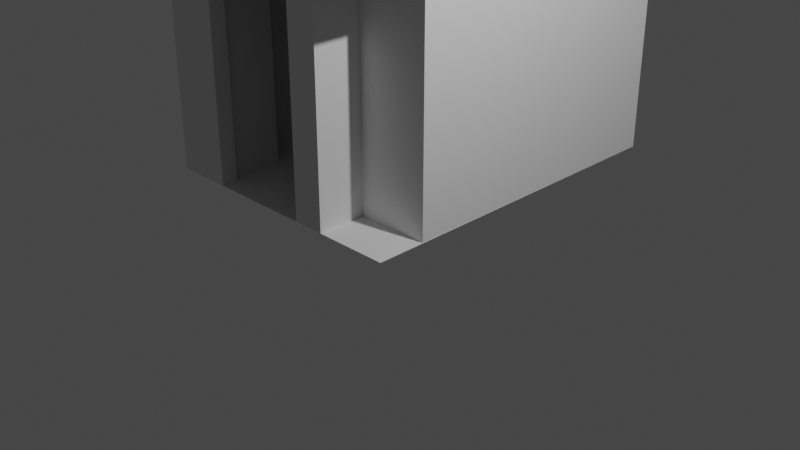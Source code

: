 # Source: room.blend  (saved by Blender 3.3.6; exported with 4.5.12 LTS)
import bpy
from mathutils import Matrix  # noqa: F401  (used for matrix-valued properties, if any)

bpy.ops.wm.read_factory_settings(use_empty=True)
scene = bpy.context.scene
scene.name = 'Scene'

# ---- collections
col_collection = bpy.data.collections.new('Collection'); scene.collection.children.link(col_collection)

# ---- world
world_world = bpy.data.worlds.new('World'); scene.world = world_world
world_world.use_nodes = True; world_world.node_tree.nodes.clear()
_N = world_world.node_tree.nodes; _L = world_world.node_tree.links
n0 = _N.new('ShaderNodeOutputWorld'); n0.name = 'World Output'; n0.location = (300, 300)
n1 = _N.new('ShaderNodeBackground'); n1.name = 'Background'; n1.location = (10, 300)
n1.inputs[0].default_value = (0.05088, 0.05088, 0.05088, 1.0)
_L.new(n1.outputs[0], n0.inputs[0])
n0.is_active_output = True
world_world.color = (0.05088, 0.05088, 0.05088)
world_world.use_sun_shadow = False
world_world.sun_shadow_jitter_overblur = 0.0

# ---- cameras
cam_camera = bpy.data.cameras.new('Camera')
cam_camera.clip_end = 100.0
cam_camera.ortho_scale = 7.314

# ---- lights
light_light = bpy.data.lights.new('Light', 'POINT')
light_light.transmission_factor = 0.0
light_light.energy = 1000.0
light_light.shadow_soft_size = 0.1
light_light.shadow_maximum_resolution = 0.006
light_light.use_absolute_resolution = True

# ---- meshes
me_cube_001 = bpy.data.meshes.new('Cube.001')
me_cube_001.from_pydata([(1.0, 0.9944, 0.0), (-2.006, 1.008, 0.0), (1.0, 0.2069, 0.0), (1.506, 0.2003, 0.0), (1.506, -0.1016, 0.0), (-2.001, 0.9485, 0.0), (-2.297, 0.9485, 0.0), (-2.297, 0.3423, 0.0), (-2.001, 0.3469, 0.0), (-2.001, -1.257, 0.0), (-2.293, -1.257, 0.0), (-2.304, -1.848, 0.0), (-1.997, -1.848, 0.0), (-1.997, -1.903, 0.0), (0.8028, -1.897, 0.0), (0.8028, -1.514, 0.0), (1.503, -1.498, 0.0), (1.503, -1.394, 0.0), (1.7, -1.4, 0.0), (1.705, -2.1, 0.0), (-2.599, -2.105, 0.0), (-2.599, 1.193, 0.0), (1.098, 1.193, 0.0), (1.104, 0.2958, 0.0), (1.7, 0.2958, 0.0), (1.7, -0.09795, 0.0), (-2.001, 0.3469, 0.0), (-2.001, -1.257, 0.0), (1.0, 0.9944, 2.796), (-2.006, 1.008, 2.796), (1.0, 0.2069, 2.796), (1.506, 0.2003, 2.796), (1.506, -0.1016, 2.796), (-2.001, 0.9485, 2.796), (-2.297, 0.9485, 2.796), (-2.297, 0.3423, 2.796), (-2.001, 0.3466, 2.796), (-2.001, -1.257, 2.796), (-2.293, -1.257, 2.796), (-2.304, -1.848, 2.796), (-1.997, -1.848, 2.796), (-1.997, -1.903, 2.796), (0.8028, -1.897, 2.796), (0.8028, -1.514, 2.796), (1.503, -1.498, 2.796), (1.503, -1.394, 2.796), (1.7, -1.4, 2.796), (1.705, -2.1, 2.796), (-2.599, -2.105, 2.796), (-2.599, 1.193, 2.796), (1.098, 1.193, 2.796), (1.104, 0.2958, 2.796), (1.7, 0.2958, 2.796), (1.7, -0.09795, 2.796), (-1.997, -1.848, 2.398), (-1.997, -1.903, 2.398), (-2.001, 0.9485, 2.398), (-2.297, 0.9485, 2.398), (-2.599, -2.105, 2.398), (-2.599, 1.193, 2.398), (0.8028, -1.897, 2.398), (-2.297, 0.3114, 2.398), (1.098, 1.193, 2.398), (0.8028, -1.514, 2.398), (-2.001, 0.3469, 2.398), (1.104, 0.2958, 2.398), (1.0, 0.9944, 2.398), (-2.006, 1.008, 2.398), (1.503, -1.498, 2.398), (-2.001, -1.257, 2.398), (1.7, 0.2958, 2.398), (1.0, 0.2069, 2.398), (1.503, -1.394, 2.398), (-2.293, -1.227, 2.398), (1.7, -0.09795, 2.398), (1.506, 0.2003, 2.398), (1.7, -1.4, 2.398), (-2.304, -1.848, 2.398), (1.506, -0.1016, 2.398), (1.705, -2.1, 2.398), (-1.997, -1.903, 0.7021), (-2.297, 0.9485, 0.7021), (-2.599, 1.193, 0.7021), (0.8028, -1.897, 0.7021), (-2.297, 0.3114, 0.7021), (1.098, 1.193, 0.7021), (0.8028, -1.514, 0.7021), (-2.001, 0.3469, 0.7021), (1.104, 0.2958, 0.7021), (-2.006, 1.008, 0.7021), (1.503, -1.498, 0.7021), (-2.001, -1.257, 0.7021), (1.7, 0.2958, 0.7021), (1.503, -1.394, 0.7021), (-2.293, -1.227, 0.7021), (1.7, -0.09795, 0.7021), (1.7, -1.4, 0.7021), (-2.304, -1.848, 0.7021), (1.506, -0.1016, 0.7021), (1.705, -2.1, 0.7021), (-1.997, -1.848, 0.7021), (-2.001, 0.9485, 0.7021), (-2.599, -2.105, 0.7021), (1.0, 0.9944, 0.7021), (1.0, 0.2069, 0.7021), (1.506, 0.2003, 0.7021), (-2.599, 0.3393, 0.0), (-2.599, 0.3393, 2.796), (-2.599, 0.2775, 2.398), (-2.599, 0.2775, 0.7021), (-2.599, -1.253, 0.0), (-2.599, -1.253, 2.796), (-2.599, -1.191, 2.398), (-2.599, -1.191, 0.7021), (1.698, 1.197, 0.0), (1.699, 1.2, 2.796), (-2.001, -0.89, 2.798), (1.497, -0.1601, 2.796), (1.489, -0.216, 2.796), (1.482, -0.2692, 2.796), (1.474, -0.3204, 2.796), (1.465, -0.3699, 2.796), (1.455, -0.4182, 2.796), (1.444, -0.4659, 2.796), (1.426, -0.5133, 2.796), (1.407, -0.561, 2.796), (1.385, -0.6095, 2.796), (1.358, -0.6591, 2.796), (1.326, -0.7104, 2.796), (1.291, -0.7622, 2.796), (1.254, -0.8149, 2.796), (1.213, -0.8674, 2.796), (1.166, -0.9185, 2.796), (1.114, -0.9672, 2.796), (1.054, -1.012, 2.796), (0.9845, -1.053, 2.796), (0.9053, -1.087, 2.796), (0.8146, -1.115, 2.796), (0.7113, -1.135, 2.796), (0.5941, -1.146, 2.796), (0.4617, -1.147, 2.796), (0.3258, -1.133, 2.796), (0.1918, -1.104, 2.796), (0.05929, -1.063, 2.796), (-0.07219, -1.013, 2.796), (-0.2031, -0.9578, 2.796), (-0.3338, -0.8995, 2.796), (-0.4648, -0.8419, 2.796), (-0.5965, -0.7881, 2.796), (-0.7294, -0.7414, 2.796), (-0.8639, -0.7049, 2.796), (-1.0, -0.6818, 2.796), (-1.14, -0.6755, 2.796), (-1.268, -0.6799, 2.796), (-1.382, -0.687, 2.796), (-1.481, -0.6969, 2.796), (-1.568, -0.7094, 2.796), (-1.644, -0.7244, 2.796), (-1.71, -0.7417, 2.796), (-1.77, -0.7614, 2.796), (-1.823, -0.7832, 2.796), (-1.872, -0.8071, 2.796), (-1.918, -0.8329, 2.796), (-1.963, -0.8606, 2.796), (-1.946, 0.3803, 2.796), (-1.872, 0.3988, 2.796), (-1.805, 0.4121, 2.796), (-1.741, 0.4202, 2.796), (-1.679, 0.4235, 2.796), (-1.618, 0.4219, 2.796), (-1.556, 0.4157, 2.796), (-1.49, 0.4049, 2.796), (-1.42, 0.3899, 2.796), (-1.343, 0.3706, 2.796), (-1.258, 0.3472, 2.796), (-1.163, 0.32, 2.796), (-1.059, 0.2858, 2.796), (-0.9471, 0.2434, 2.796), (-0.8299, 0.1952, 2.796), (-0.7079, 0.1436, 2.796), (-0.5824, 0.09116, 2.796), (-0.4543, 0.0404, 2.796), (-0.3248, -0.00622, 2.796), (-0.195, -0.0462, 2.796), (-0.06595, -0.07707, 2.796), (0.0612, -0.09631, 2.796), (0.1854, -0.1015, 2.796), (0.3055, -0.09002, 2.796), (0.4123, -0.07017, 2.796), (0.4997, -0.05135, 2.796), (0.5708, -0.03289, 2.796), (0.6286, -0.01417, 2.796), (0.6765, 0.005462, 2.796), (0.7176, 0.02665, 2.796), (0.755, 0.05003, 2.796), (0.7919, 0.07626, 2.796), (0.8316, 0.1003, 2.796), (0.877, 0.1321, 2.796), (0.9315, 0.1671, 2.796), (0.3728, 0.655, 2.796), (0.2896, 0.6384, 2.796), (0.219, 0.5913, 2.796), (0.1719, 0.5207, 2.796), (0.1553, 0.4375, 2.796), (0.1719, 0.3543, 2.796), (0.219, 0.2838, 2.796), (0.2896, 0.2366, 2.796), (0.3728, 0.2201, 2.796), (0.456, 0.2366, 2.796), (0.5265, 0.2838, 2.796), (0.5737, 0.3543, 2.796), (0.5902, 0.4375, 2.796), (0.5737, 0.5207, 2.796), (0.5265, 0.5913, 2.796), (0.456, 0.6384, 2.796), (-1.155, -0.9595, 2.796), (-1.238, -0.9761, 2.796), (-1.309, -1.023, 2.796), (-1.356, -1.094, 2.796), (-1.373, -1.177, 2.796), (-1.356, -1.26, 2.796), (-1.309, -1.331, 2.796), (-1.238, -1.378, 2.796), (-1.155, -1.394, 2.796), (-1.072, -1.378, 2.796), (-1.001, -1.331, 2.796), (-0.9542, -1.26, 2.796), (-0.9377, -1.177, 2.796), (-0.9542, -1.094, 2.796), (-1.001, -1.023, 2.796), (-1.072, -0.9761, 2.796), (1.0, 0.9944, 2.626), (-2.006, 1.008, 2.626), (1.0, 0.2069, 2.626), (-2.001, 0.9485, 2.626), (-2.297, 0.9485, 2.626), (-2.297, 0.3423, 2.626), (-2.001, 0.3466, 2.626), (-2.001, -1.257, 2.626), (-2.293, -1.257, 2.626), (-2.304, -1.848, 2.626), (-1.997, -1.848, 2.626), (-1.997, -1.903, 2.626), (0.8028, -1.897, 2.626), (0.8028, -1.514, 2.626), (1.503, -1.498, 2.626), (1.503, -1.394, 2.626), (1.506, -0.1016, 2.626), (-2.001, -0.89, 2.628), (0.9316, 0.1671, 2.626), (1.497, -0.1601, 2.626), (1.489, -0.216, 2.626), (1.482, -0.2692, 2.626), (1.474, -0.3204, 2.626), (1.465, -0.3699, 2.626), (1.455, -0.4182, 2.626), (1.444, -0.4659, 2.626), (1.426, -0.5134, 2.626), (1.407, -0.5611, 2.626), (1.385, -0.6095, 2.626), (1.358, -0.6591, 2.626), (1.326, -0.7104, 2.626), (1.291, -0.7622, 2.626), (1.254, -0.8149, 2.626), (1.213, -0.8674, 2.626), (1.166, -0.9185, 2.626), (1.114, -0.9672, 2.626), (1.054, -1.012, 2.626), (0.9845, -1.053, 2.626), (0.9053, -1.087, 2.626), (0.8147, -1.115, 2.626), (0.7114, -1.135, 2.626), (0.5942, -1.146, 2.626), (0.4618, -1.147, 2.626), (0.3258, -1.133, 2.626), (0.1918, -1.104, 2.626), (0.0593, -1.063, 2.626), (-0.07218, -1.013, 2.626), (-0.2031, -0.9578, 2.626), (-0.3338, -0.8995, 2.626), (-0.4648, -0.8419, 2.626), (-0.5965, -0.7881, 2.626), (-0.7294, -0.7414, 2.626), (-0.8639, -0.7049, 2.626), (-1.0, -0.6818, 2.626), (-1.14, -0.6755, 2.626), (-1.268, -0.6799, 2.626), (-1.381, -0.687, 2.626), (-1.481, -0.6969, 2.626), (-1.568, -0.7094, 2.626), (-1.644, -0.7244, 2.626), (-1.71, -0.7417, 2.626), (-1.77, -0.7614, 2.626), (-1.823, -0.7832, 2.626), (-1.872, -0.8071, 2.626), (-1.918, -0.8329, 2.626), (-1.963, -0.8606, 2.626), (-1.946, 0.3803, 2.626), (-1.872, 0.3988, 2.626), (-1.805, 0.4121, 2.626), (-1.741, 0.4202, 2.626), (-1.679, 0.4235, 2.626), (-1.618, 0.4219, 2.626), (-1.556, 0.4157, 2.626), (-1.49, 0.4049, 2.626), (-1.42, 0.3899, 2.626), (-1.343, 0.3706, 2.626), (-1.258, 0.3472, 2.626), (-1.163, 0.32, 2.626), (-1.058, 0.2858, 2.626), (-0.9471, 0.2434, 2.626), (-0.8299, 0.1951, 2.626), (-0.7079, 0.1436, 2.626), (-0.5824, 0.09116, 2.626), (-0.4543, 0.0404, 2.626), (-0.3248, -0.006221, 2.626), (-0.195, -0.04621, 2.626), (-0.06594, -0.07707, 2.626), (0.06121, -0.09632, 2.626), (0.1854, -0.1015, 2.626), (0.3055, -0.09002, 2.626), (0.4124, -0.07018, 2.626), (0.4997, -0.05135, 2.626), (0.5708, -0.03289, 2.626), (0.6287, -0.01417, 2.626), (0.6765, 0.005461, 2.626), (0.7176, 0.02665, 2.626), (0.755, 0.05003, 2.626), (0.7919, 0.07626, 2.626), (0.8316, 0.1003, 2.626), (0.877, 0.1321, 2.626), (0.2896, 0.6384, 2.626), (0.3728, 0.655, 2.626), (0.219, 0.5913, 2.626), (0.1719, 0.5207, 2.626), (0.1553, 0.4375, 2.626), (0.1719, 0.3543, 2.626), (0.219, 0.2838, 2.626), (0.2896, 0.2366, 2.626), (0.3728, 0.2201, 2.626), (0.456, 0.2366, 2.626), (0.5265, 0.2838, 2.626), (0.5737, 0.3543, 2.626), (0.5902, 0.4375, 2.626), (0.5737, 0.5207, 2.626), (0.5265, 0.5913, 2.626), (0.456, 0.6384, 2.626), (-1.238, -0.9761, 2.626), (-1.155, -0.9595, 2.626), (-1.309, -1.023, 2.626), (-1.356, -1.094, 2.626), (-1.373, -1.177, 2.626), (-1.356, -1.26, 2.626), (-1.309, -1.331, 2.626), (-1.238, -1.378, 2.626), (-1.155, -1.394, 2.626), (-1.072, -1.378, 2.626), (-1.001, -1.331, 2.626), (-0.9542, -1.26, 2.626), (-0.9376, -1.177, 2.626), (-0.9542, -1.094, 2.626), (-1.001, -1.023, 2.626), (-1.072, -0.9761, 2.626)], [(22, 114), (24, 114), (50, 115)], [(55, 54, 40, 41), (8, 9, 27, 26), (28, 30, 31, 32, 53, 52, 51, 50, 49, 107, 111, 48, 47, 46, 45, 44, 43, 42, 41, 40, 39, 38, 37, 36, 35, 34, 33, 29), (57, 56, 33, 34), (112, 58, 48, 111), (60, 55, 41, 42), (61, 57, 34, 35), (62, 59, 49, 50), (63, 60, 42, 43), (64, 61, 35, 36), (65, 62, 50, 51), (67, 66, 28, 29), (68, 63, 43, 44), (69, 64, 36, 37), (70, 65, 51, 52), (66, 71, 30, 28), (72, 68, 44, 45), (73, 69, 37, 38), (74, 70, 52, 53), (71, 75, 31, 30), (76, 72, 45, 46), (77, 73, 38, 39), (78, 74, 53, 32), (75, 78, 32, 31), (79, 76, 46, 47), (54, 77, 39, 40), (56, 67, 29, 33), (58, 79, 47, 48), (102, 99, 79, 58), (101, 89, 67, 56), (100, 97, 77, 54), (99, 96, 76, 79), (105, 98, 78, 75), (98, 95, 74, 78), (97, 94, 73, 77), (96, 93, 72, 76), (104, 105, 75, 71), (95, 92, 70, 74), (94, 91, 69, 73), (93, 90, 68, 72), (103, 104, 71, 66), (92, 88, 65, 70), (90, 86, 63, 68), (89, 103, 66, 67), (88, 85, 62, 65), (87, 84, 61, 64), (86, 83, 60, 63), (85, 82, 59, 62), (84, 81, 57, 61), (83, 80, 55, 60), (113, 102, 58, 112), (81, 101, 56, 57), (80, 100, 54, 55), (13, 12, 100, 80), (6, 5, 101, 81), (110, 20, 102, 113), (14, 13, 80, 83), (7, 6, 81, 84), (22, 21, 82, 85), (15, 14, 83, 86), (8, 7, 84, 87), (23, 22, 85, 88), (1, 0, 103, 89), (16, 15, 86, 90), (9, 8, 87, 91), (24, 23, 88, 92), (0, 2, 104, 103), (17, 16, 90, 93), (10, 9, 91, 94), (25, 24, 92, 95), (2, 3, 105, 104), (18, 17, 93, 96), (11, 10, 94, 97), (4, 25, 95, 98), (3, 4, 98, 105), (19, 18, 96, 99), (12, 11, 97, 100), (5, 1, 89, 101), (20, 19, 99, 102), (46, 45, 32, 53), (46, 53, 74, 76), (76, 72, 78, 74), (45, 32, 78, 72), (21, 106, 109, 82), (82, 109, 108, 59), (59, 108, 107, 49), (106, 110, 113, 109), (108, 112, 111, 107), (94, 73, 112, 113), (84, 61, 108, 109), (87, 109, 113, 91), (64, 69, 112, 108), (19, 20, 21, 114), (48, 47, 115, 49), (37, 116, 163, 162, 161, 160, 159, 158, 157, 156, 155, 154, 153, 152, 151, 150, 149, 148, 147, 146, 145, 144, 143, 142, 141, 140, 139, 138, 137, 136, 135, 134, 133, 132, 131, 130, 129, 128, 127, 126, 125, 124, 123, 122, 121, 120, 119, 118, 117, 32, 45, 44, 43, 42, 41, 40, 39, 38), (216, 217, 218, 219, 220, 221, 222, 223, 224, 225, 226, 227, 228, 229, 230, 215), (28, 30, 198, 197, 196, 195, 194, 193, 192, 191, 190, 189, 188, 187, 186, 185, 184, 183, 182, 181, 180, 179, 178, 177, 176, 175, 174, 173, 172, 171, 170, 169, 168, 167, 166, 165, 164, 36, 35, 34, 33, 29), (200, 201, 202, 203, 204, 205, 206, 207, 208, 209, 210, 211, 212, 213, 214, 199), (160, 161, 294, 293), (211, 210, 342, 343), (159, 160, 293, 292), (210, 209, 341, 342), (359, 243, 244, 245, 246, 247, 250, 251, 252, 253, 254, 255, 256, 257, 258, 259, 260, 261, 262, 263, 264, 265, 266, 267, 268, 269, 270, 271, 272, 273, 274, 275, 276, 277, 278, 279, 280, 281, 282, 283, 284, 285, 286, 287, 288, 289, 290, 291, 292, 293, 294, 295, 296, 248, 238, 351, 350, 349, 347, 348, 362, 361, 360), (351, 238, 239, 240, 241, 242, 243, 359, 358, 357, 356, 355, 354, 353, 352), (233, 231, 232, 234, 235, 236, 237, 297, 298, 299, 300, 301, 302, 303, 304, 305, 306, 307, 308, 309, 310, 311, 312, 335, 334, 333, 331, 332, 346, 345, 344, 343), (335, 312, 313, 314, 315, 316, 317, 318, 319, 320, 321, 322, 323, 324, 325, 326, 327, 328, 329, 330, 249, 233, 343, 342, 341, 340, 339, 338, 337, 336), (212, 211, 343, 344), (161, 162, 295, 294), (213, 212, 344, 345), (162, 163, 296, 295), (214, 213, 345, 346), (163, 116, 248, 296), (199, 214, 346, 332), (164, 165, 298, 297), (216, 215, 348, 347), (165, 166, 299, 298), (217, 216, 347, 349), (166, 167, 300, 299), (116, 37, 238, 248), (218, 217, 349, 350), (167, 168, 301, 300), (198, 30, 233, 249), (219, 218, 350, 351), (168, 169, 302, 301), (117, 118, 251, 250), (220, 219, 351, 352), (169, 170, 303, 302), (118, 119, 252, 251), (221, 220, 352, 353), (170, 171, 304, 303), (119, 120, 253, 252), (222, 221, 353, 354), (171, 172, 305, 304), (120, 121, 254, 253), (223, 222, 354, 355), (172, 173, 306, 305), (121, 122, 255, 254), (224, 223, 355, 356), (173, 174, 307, 306), (122, 123, 256, 255), (225, 224, 356, 357), (174, 175, 308, 307), (123, 124, 257, 256), (226, 225, 357, 358), (175, 176, 309, 308), (124, 125, 258, 257), (227, 226, 358, 359), (176, 177, 310, 309), (125, 126, 259, 258), (228, 227, 359, 360), (177, 178, 311, 310), (126, 127, 260, 259), (229, 228, 360, 361), (178, 179, 312, 311), (127, 128, 261, 260), (230, 229, 361, 362), (179, 180, 313, 312), (128, 129, 262, 261), (215, 230, 362, 348), (180, 181, 314, 313), (129, 130, 263, 262), (181, 182, 315, 314), (28, 29, 232, 231), (130, 131, 264, 263), (182, 183, 316, 315), (30, 28, 231, 233), (131, 132, 265, 264), (45, 32, 247, 246), (183, 184, 317, 316), (132, 133, 266, 265), (184, 185, 318, 317), (133, 134, 267, 266), (29, 33, 234, 232), (185, 186, 319, 318), (134, 135, 268, 267), (33, 34, 235, 234), (186, 187, 320, 319), (135, 136, 269, 268), (34, 35, 236, 235), (187, 188, 321, 320), (136, 137, 270, 269), (35, 36, 237, 236), (188, 189, 322, 321), (137, 138, 271, 270), (189, 190, 323, 322), (138, 139, 272, 271), (37, 38, 239, 238), (190, 191, 324, 323), (139, 140, 273, 272), (38, 39, 240, 239), (191, 192, 325, 324), (140, 141, 274, 273), (39, 40, 241, 240), (192, 193, 326, 325), (141, 142, 275, 274), (40, 41, 242, 241), (193, 194, 327, 326), (142, 143, 276, 275), (41, 42, 243, 242), (194, 195, 328, 327), (143, 144, 277, 276), (42, 43, 244, 243), (195, 196, 329, 328), (144, 145, 278, 277), (43, 44, 245, 244), (196, 197, 330, 329), (145, 146, 279, 278), (44, 45, 246, 245), (197, 198, 249, 330), (146, 147, 280, 279), (36, 164, 297, 237), (147, 148, 281, 280), (32, 117, 250, 247), (148, 149, 282, 281), (200, 199, 332, 331), (149, 150, 283, 282), (201, 200, 331, 333), (150, 151, 284, 283), (202, 201, 333, 334), (151, 152, 285, 284), (203, 202, 334, 335), (152, 153, 286, 285), (204, 203, 335, 336), (153, 154, 287, 286), (205, 204, 336, 337), (154, 155, 288, 287), (206, 205, 337, 338), (155, 156, 289, 288), (207, 206, 338, 339), (156, 157, 290, 289), (208, 207, 339, 340), (157, 158, 291, 290), (209, 208, 340, 341), (158, 159, 292, 291)])
_uv = me_cube_001.uv_layers.new(name='UVMap')
_uv.uv.foreach_set('vector', [0.0, 0.0, 0.0, 0.0, 0.0, 0.0, 0.0, 0.0, 0.0, 0.0, 0.0, 0.0, 0.0, 0.0, 0.0, 0.0, 0.0, 0.0, 0.0, 0.0, 0.0, 0.0, 0.0, 0.0, 0.0, 0.0, 0.0, 0.0, 0.0, 0.0, 0.0, 0.0, 0.0, 0.0, 0.0, 0.0, 0.0, 0.0, 0.0, 0.0, 0.0, 0.0, 0.0, 0.0, 0.0, 0.0, 0.0, 0.0, 0.0, 0.0, 0.0, 0.0, 0.0, 0.0, 0.0, 0.0, 0.0, 0.0, 0.0, 0.0, 0.0, 0.0, 0.0, 0.0, 0.0, 0.0, 0.0, 0.0, 0.0, 0.0, 0.0, 0.0, 0.0, 0.0, 0.0, 0.0, 0.0, 0.0, 0.0, 0.0, 0.0, 0.0, 0.0, 0.0, 0.0, 0.0, 0.0, 0.0, 0.0, 0.0, 0.0, 0.0, 0.0, 0.0, 0.0, 0.0, 0.0, 0.0, 0.0, 0.0, 0.0, 0.0, 0.0, 0.0, 0.0, 0.0, 0.0, 0.0, 0.0, 0.0, 0.0, 0.0, 0.0, 0.0, 0.0, 0.0, 0.0, 0.0, 0.0, 0.0, 0.0, 0.0, 0.0, 0.0, 0.0, 0.0, 0.0, 0.0, 0.0, 0.0, 0.0, 0.0, 0.0, 0.0, 0.0, 0.0, 0.0, 0.0, 0.0, 0.0, 0.0, 0.0, 0.0, 0.0, 0.0, 0.0, 0.0, 0.0, 0.0, 0.0, 0.0, 0.0, 0.0, 0.0, 0.0, 0.0, 0.0, 0.0, 0.0, 0.0, 0.0, 0.0, 0.0, 0.0, 0.0, 0.0, 0.0, 0.0, 0.0, 0.0, 0.0, 0.0, 0.0, 0.0, 0.0, 0.0, 0.0, 0.0, 0.0, 0.0, 0.0, 0.0, 0.0, 0.0, 0.0, 0.0, 0.0, 0.0, 0.0, 0.0, 0.0, 0.0, 0.0, 0.0, 0.0, 0.0, 0.0, 0.0, 0.0, 0.0, 0.0, 0.0, 0.0, 0.0, 0.0, 0.0, 0.0, 0.0, 0.0, 0.0, 0.0, 0.0, 0.0, 0.0, 0.0, 0.0, 0.0, 0.0, 0.0, 0.0, 0.0, 0.0, 0.0, 0.0, 0.0, 0.0, 0.0, 0.0, 0.0, 0.0, 0.0, 0.0, 0.0, 0.0, 0.0, 0.0, 0.0, 0.0, 0.0, 0.0, 0.0, 0.0, 0.0, 0.0, 0.0, 0.0, 0.0, 0.0, 0.0, 0.0, 0.0, 0.0, 0.0, 0.0, 0.0, 0.0, 0.0, 0.0, 0.0, 0.0, 0.0, 0.0, 0.0, 0.0, 0.0, 0.0, 0.0, 0.0, 0.0, 0.0, 0.0, 0.0, 0.0, 0.0, 0.0, 0.0, 0.0, 0.0, 0.0, 0.0, 0.0, 0.0, 0.0, 0.0, 0.0, 0.0, 0.0, 0.0, 0.0, 0.0, 0.0, 0.0, 0.0, 0.0, 0.0, 0.0, 0.0, 0.0, 0.0, 0.0, 0.0, 0.0, 0.0, 0.0, 0.0, 0.0, 0.0, 0.0, 0.0, 0.0, 0.0, 0.0, 0.0, 0.0, 0.0, 0.0, 0.0, 0.0, 0.0, 0.0, 0.0, 0.0, 0.0, 0.0, 0.0, 0.0, 0.0, 0.0, 0.0, 0.0, 0.0, 0.0, 0.0, 0.0, 0.0, 0.0, 0.0, 0.0, 0.0, 0.0, 0.0, 0.0, 0.0, 0.0, 0.0, 0.0, 0.0, 0.0, 0.0, 0.0, 0.0, 0.0, 0.0, 0.0, 0.0, 0.0, 0.0, 0.0, 0.0, 0.0, 0.0, 0.0, 0.0, 0.0, 0.0, 0.0, 0.0, 0.0, 0.0, 0.0, 0.0, 0.0, 0.0, 0.0, 0.0, 0.0, 0.0, 0.0, 0.0, 0.0, 0.0, 0.0, 0.0, 0.0, 0.0, 0.0, 0.0, 0.0, 0.0, 0.0, 0.0, 0.0, 0.0, 0.0, 0.0, 0.0, 0.0, 0.0, 0.0, 0.0, 0.0, 0.0, 0.0, 0.0, 0.0, 0.0, 0.0, 0.0, 0.0, 0.0, 0.0, 0.0, 0.0, 0.0, 0.0, 0.0, 0.0, 0.0, 0.0, 0.0, 0.0, 0.0, 0.0, 0.0, 0.0, 0.0, 0.0, 0.0, 0.0, 0.0, 0.0, 0.0, 0.0, 0.0, 0.0, 0.0, 0.0, 0.0, 0.0, 0.0, 0.0, 0.0, 0.0, 0.0, 0.0, 0.0, 0.0, 0.0, 0.0, 0.0, 0.0, 0.0, 0.0, 0.0, 0.0, 0.0, 0.0, 0.0, 0.0, 0.0, 0.0, 0.0, 0.0, 0.0, 0.0, 0.0, 0.0, 0.0, 0.0, 0.0, 0.0, 0.0, 0.0, 0.0, 0.0, 0.0, 0.0, 0.0, 0.0, 0.0, 0.0, 0.0, 0.0, 0.0, 0.0, 0.0, 0.0, 0.0, 0.0, 0.0, 0.0, 0.0, 0.0, 0.0, 0.0, 0.0, 0.0, 0.0, 0.0, 0.0, 0.0, 0.0, 0.0, 0.0, 0.0, 0.0, 0.0, 0.0, 0.0, 0.0, 0.0, 0.0, 0.0, 0.0, 0.0, 0.0, 0.0, 0.0, 0.0, 0.0, 0.0, 0.0, 0.0, 0.0, 0.0, 0.0, 0.0, 0.0, 0.0, 0.0, 0.0, 0.0, 0.0, 0.0, 0.0, 0.0, 0.0, 0.0, 0.0, 0.0, 0.0, 0.0, 0.0, 0.0, 0.0, 0.0, 0.0, 0.0, 0.0, 0.0, 0.0, 0.0, 0.0, 0.0, 0.0, 0.0, 0.0, 0.0, 0.0, 0.0, 0.0, 0.0, 0.0, 0.0, 0.0, 0.0, 0.0, 0.0, 0.0, 0.0, 0.0, 0.0, 0.0, 0.0, 0.0, 0.0, 0.0, 0.0, 0.0, 0.0, 0.0, 0.0, 0.0, 0.0, 0.0, 0.0, 0.0, 0.0, 0.0, 0.0, 0.0, 0.0, 0.0, 0.0, 0.0, 0.0, 0.0, 0.0, 0.0, 0.0, 0.0, 0.0, 0.0, 0.0, 0.0, 0.0, 0.0, 0.0, 0.0, 0.0, 0.0, 0.0, 0.0, 0.0, 0.0, 0.0, 0.0, 0.0, 0.0, 0.0, 0.0, 0.0, 0.0, 0.0, 0.0, 0.0, 0.0, 0.0, 0.0, 0.0, 0.0, 0.0, 0.0, 0.0, 0.0, 0.0, 0.0, 0.0, 0.0, 0.0, 0.0, 0.0, 0.0, 0.0, 0.0, 0.0, 0.0, 0.0, 0.0, 0.0, 0.0, 0.0, 0.0, 0.0, 0.0, 0.0, 0.0, 0.0, 0.0, 0.0, 0.0, 0.0, 0.0, 0.0, 0.0, 0.0, 0.0, 0.0, 0.0, 0.0, 0.0, 0.0, 0.0, 0.0, 0.0, 0.0, 0.0, 0.0, 0.0, 0.0, 0.0, 0.0, 0.0, 0.0, 0.0, 0.0, 0.0, 0.0, 0.0, 0.0, 0.0, 0.0, 0.0, 0.0, 0.0, 0.0, 0.0, 0.0, 0.0, 0.0, 0.0, 0.0, 0.0, 0.0, 0.0, 0.0, 0.0, 0.0, 0.0, 0.0, 0.0, 0.0, 0.0, 0.0, 0.0, 0.0, 0.0, 0.0, 0.0, 0.0, 0.0, 0.0, 0.0, 0.0, 0.0, 0.0, 0.0, 0.0, 0.0, 0.0, 0.0, 0.0, 0.0, 0.0, 0.0, 0.0, 0.0, 0.0, 0.0, 0.0, 0.0, 0.0, 0.0, 0.0, 0.0, 0.0, 0.0, 0.0, 0.0, 0.0, 0.0, 0.0, 0.0, 0.0, 0.0, 0.0, 0.0, 0.0, 0.0, 0.0, 0.0, 0.0, 0.0, 0.0, 0.0, 0.0, 0.0, 0.0, 0.0, 0.0, 0.0, 0.0, 0.0, 0.0, 0.0, 0.0, 0.0, 0.0, 0.0, 0.0, 0.0, 0.0, 0.0, 0.0, 0.0, 0.0, 0.0, 0.0, 0.0, 0.0, 0.0, 0.0, 0.0, 0.0, 0.0, 0.0, 0.0, 0.0, 0.0, 0.0, 0.0, 0.0, 0.0, 0.0, 0.0, 0.0, 0.0, 0.0, 0.0, 0.0, 0.0, 0.0, 0.0, 0.0, 0.0, 0.0, 0.0, 0.0, 0.0, 0.0, 0.0, 0.0, 0.0, 0.0, 0.0, 0.0, 0.0, 0.0, 0.0, 0.0, 0.0, 0.0, 0.0, 0.0, 0.0, 0.0, 0.0, 0.0, 0.0, 0.0, 0.0, 0.0, 0.0, 0.0, 0.0, 0.0, 0.0, 0.0, 0.0, 0.0, 0.0, 0.0, 0.0, 0.0, 0.0, 0.0, 0.0, 0.0, 0.0, 0.0, 0.0, 0.0, 0.0, 0.0, 0.0, 0.0, 0.0, 0.0, 0.0, 0.0, 0.0, 0.0, 0.0, 0.0, 0.0, 0.0, 0.0, 0.0, 0.0, 0.0, 0.0, 0.0, 0.0, 0.0, 0.0, 0.0, 0.0, 0.0, 0.0, 0.0, 0.0, 0.0, 0.0, 0.0, 0.0, 0.0, 0.0, 0.0, 0.0, 0.0, 0.0, 0.0, 0.0, 0.0, 0.0, 0.0, 0.0, 0.0, 0.0, 0.0, 0.0, 0.0, 0.0, 0.0, 0.0, 0.0, 0.0, 0.0, 0.0, 0.0, 0.0, 0.0, 0.0, 0.0, 0.0, 0.0, 0.0, 0.0, 0.0, 0.0, 0.0, 0.0, 0.0, 0.0, 0.0, 0.0, 0.0, 0.0, 0.0, 0.0, 0.0, 0.0, 0.0, 0.0, 0.0, 0.0, 0.0, 0.0, 0.0, 0.0, 0.0, 0.0, 0.0, 0.0, 0.0, 0.0, 0.0, 0.0, 0.0, 0.0, 0.0, 0.0, 0.0, 0.0, 0.0, 0.0, 0.0, 0.0, 0.0, 0.0, 0.0, 0.0, 0.0, 0.0, 0.0, 0.0, 0.0, 0.0, 0.0, 0.0, 0.0, 0.0, 0.0, 0.0, 0.0, 0.0, 0.0, 0.0, 0.0, 0.0, 0.0, 0.0, 0.0, 0.0, 0.0, 0.0, 0.0, 0.0, 0.0, 0.0, 0.0, 0.0, 0.0, 0.0, 0.0, 0.0, 0.0, 0.0, 0.0, 0.0, 0.0, 0.0, 0.0, 0.0, 0.0, 0.0, 0.0, 0.0, 0.0, 0.0, 0.0, 0.0, 0.0, 0.0, 0.0, 0.0, 0.0, 0.0, 0.0, 0.0, 0.0, 0.0, 0.0, 0.0, 0.0, 0.0, 0.0, 0.0, 0.0, 0.0, 0.0, 0.0, 0.0, 0.0, 0.0, 0.0, 0.0, 0.0, 0.0, 0.0, 0.0, 0.0, 0.0, 0.0, 0.0, 0.0, 0.0, 0.0, 0.0, 0.0, 0.0, 0.0, 0.0, 0.0, 0.0, 0.0, 0.0, 0.0, 0.0, 0.0, 0.0, 0.0, 0.0, 0.0, 0.0, 0.0, 0.0, 0.0, 0.0, 0.0, 0.0, 0.0, 0.0, 0.0, 0.0, 0.0, 0.0, 0.0, 0.0, 0.0, 0.0, 0.0, 0.0, 0.0, 0.0, 0.0, 0.0, 0.0, 0.0, 0.0, 0.0, 0.0, 0.0, 0.0, 0.0, 0.0, 0.0, 0.0, 0.0, 0.0, 0.0, 0.0, 0.0, 0.0, 0.0, 0.0, 0.0, 0.0, 0.0, 0.0, 0.0, 0.0, 0.0, 0.0, 0.0, 0.0, 0.0, 0.0, 0.0, 0.0, 0.0, 0.0, 0.0, 0.0, 0.0, 0.0, 0.0, 0.0, 0.0, 0.0, 0.0, 0.0, 0.0, 0.0, 0.0, 0.0, 0.0, 0.0, 0.0, 0.0, 0.0, 0.0, 0.0, 0.0, 0.0, 0.0, 0.0, 0.0, 0.0, 0.0, 0.0, 0.0, 0.0, 0.0, 0.0, 0.0, 0.0, 0.0, 0.0, 0.0, 0.0, 0.0, 0.0, 0.0, 0.0, 0.0, 0.0, 0.0, 0.0, 0.0, 0.0, 0.0, 0.0, 0.0, 0.0, 0.0, 0.0, 0.0, 0.0, 0.0, 0.0, 0.0, 0.0, 0.0, 0.0, 0.0, 0.0, 0.0, 0.0, 0.0, 0.0, 0.0, 0.0, 0.0, 0.0, 0.0, 0.0, 0.0, 0.0, 0.0, 0.0, 0.0, 0.0, 0.0, 0.0, 0.0, 0.0, 0.0, 0.0, 0.0, 0.0, 0.0, 0.0, 0.0, 0.0, 0.0, 0.0, 0.0, 0.0, 0.0, 0.0, 0.0, 0.0, 0.0, 0.0, 0.0, 0.0, 0.0, 0.0, 0.0, 0.0, 0.0, 0.0, 0.0, 0.0, 0.0, 0.0, 0.0, 0.0, 0.0, 0.0, 0.0, 0.0, 0.0, 0.0, 0.0, 0.0, 0.0, 0.0, 0.0, 0.0, 0.0, 0.0, 0.0, 0.0, 0.0, 0.0, 0.0, 0.0, 0.0, 0.0, 0.0, 0.0, 0.0, 0.0, 0.0, 0.0, 0.0, 0.0, 0.0, 0.0, 0.0, 0.0, 0.0, 0.0, 0.0, 0.0, 0.0, 0.0, 0.0, 0.0, 0.0, 0.0, 0.0, 0.0, 0.0, 0.0, 0.0, 0.0, 0.0, 0.0, 0.0, 0.0, 0.0, 0.0, 0.0, 0.0, 0.0, 0.0, 0.0, 0.0, 0.0, 0.0, 0.0, 0.0, 0.0, 0.0, 0.0, 0.0, 0.0, 0.0, 0.0, 0.0, 0.0, 0.0, 0.0, 0.0, 0.0, 0.0, 0.0, 0.0, 0.0, 0.0, 0.0, 0.0, 0.0, 0.0, 0.0, 0.0, 0.0, 0.0, 0.0, 0.0, 0.0, 0.0, 0.0, 0.0, 0.0, 0.0, 0.0, 0.0, 0.0, 0.0, 0.0, 0.0, 0.0, 0.0, 0.0, 0.0, 0.0, 0.0, 0.0, 0.0, 0.0, 0.0, 0.0, 0.0, 0.0, 0.0, 0.0, 0.0, 0.0, 0.0, 0.0, 0.0, 0.0, 0.0, 0.0, 0.0, 0.0, 0.0, 0.0, 0.0, 0.0, 0.0, 0.0, 0.0, 0.0, 0.0, 0.0, 0.0, 0.0, 0.0, 0.0, 0.0, 0.0, 0.0, 0.0, 0.0, 0.0, 0.0, 0.0, 0.0, 0.0, 0.0, 0.0, 0.0, 0.0, 0.0, 0.0, 0.0, 0.0, 0.0, 0.0, 0.0, 0.0, 0.0, 0.0, 0.0, 0.0, 0.0, 0.0, 0.0, 0.0, 0.0, 0.0, 0.0, 0.0, 0.0, 0.0, 0.0, 0.0, 0.0, 0.0, 0.0, 0.0, 0.0, 0.0, 0.0, 0.0, 0.0, 0.0, 0.0, 0.0, 0.0, 0.0, 0.0, 0.0, 0.0, 0.0, 0.0, 0.0, 0.0, 0.0, 0.0, 0.0, 0.0, 0.0, 0.0, 0.0, 0.0, 0.0, 0.0, 0.0, 0.0, 0.0, 0.0, 0.0, 0.0, 0.0, 0.0, 0.0, 0.0, 0.0, 0.0, 0.0, 0.0, 0.0, 0.0, 0.0, 0.0, 0.0, 0.0, 0.0, 0.0, 0.0, 0.0, 0.0, 0.0, 0.0, 0.0, 0.0, 0.0, 0.0, 0.0, 0.0, 0.0, 0.0, 0.0, 0.0, 0.0, 0.0, 0.0, 0.0, 0.0, 0.0, 0.0, 0.0, 0.0, 0.0, 0.0, 0.0, 0.0, 0.0, 0.0, 0.0, 0.0, 0.0, 0.0, 0.0, 0.0, 0.0, 0.0, 0.0, 0.0, 0.0, 0.0, 0.0, 0.0, 0.0, 0.0, 0.0, 0.0, 0.0, 0.0, 0.0, 0.0, 0.0, 0.0, 0.0, 0.0, 0.0, 0.0, 0.0, 0.0, 0.0, 0.0, 0.0, 0.0, 0.0, 0.0, 0.0, 0.0, 0.0, 0.0, 0.0, 0.0, 0.0, 0.0, 0.0, 0.0, 0.0, 0.0, 0.0, 0.0, 0.0, 0.0, 0.0, 0.0, 0.0, 0.0, 0.0, 0.0, 0.0, 0.0, 0.0, 0.0, 0.0, 0.0, 0.0, 0.0, 0.0, 0.0, 0.0, 0.0, 0.0, 0.0, 0.0, 0.0, 0.0, 0.0, 0.0, 0.0, 0.0, 0.0, 0.0, 0.0, 0.0, 0.0, 0.0, 0.0, 0.0, 0.0, 0.0, 0.0, 0.0, 0.0, 0.0, 0.0, 0.0, 0.0, 0.0, 0.0, 0.0, 0.0, 0.0, 0.0, 0.0, 0.0, 0.0, 0.0, 0.0, 0.0, 0.0, 0.0, 0.0, 0.0, 0.0, 0.0, 0.0, 0.0, 0.0, 0.0, 0.0, 0.0, 0.0, 0.0, 0.0, 0.0, 0.0, 0.0, 0.0, 0.0, 0.0, 0.0, 0.0, 0.0, 0.0, 0.0, 0.0, 0.0, 0.0, 0.0, 0.0, 0.0, 0.0, 0.0, 0.0, 0.0, 0.0, 0.0, 0.0, 0.0, 0.0, 0.0, 0.0, 0.0, 0.0, 0.0, 0.0, 0.0, 0.0, 0.0, 0.0, 0.0, 0.0, 0.0, 0.0, 0.0, 0.0, 0.0, 0.0, 0.0, 0.0, 0.0, 0.0, 0.0, 0.0, 0.0, 0.0, 0.0, 0.0, 0.0, 0.0, 0.0, 0.0, 0.0, 0.0, 0.0, 0.0, 0.0, 0.0, 0.0, 0.0, 0.0, 0.0, 0.0, 0.0, 0.0, 0.0, 0.0, 0.0, 0.0, 0.0, 0.0, 0.0, 0.0, 0.0, 0.0, 0.0, 0.0, 0.0, 0.0, 0.0, 0.0, 0.0, 0.0, 0.0, 0.0, 0.0, 0.0, 0.0, 0.0, 0.0, 0.0, 0.0, 0.0, 0.0, 0.0, 0.0, 0.0, 0.0, 0.0, 0.0, 0.0, 0.0, 0.0, 0.0, 0.0, 0.0, 0.0, 0.0, 0.0, 0.0, 0.0, 0.0, 0.0, 0.0, 0.0, 0.0, 0.0, 0.0, 0.0, 0.0, 0.0, 0.0, 0.0, 0.0, 0.0, 0.0, 0.0, 0.0, 0.0, 0.0, 0.0, 0.0, 0.0, 0.0, 0.0, 0.0, 0.0, 0.0, 0.0, 0.0, 0.0, 0.0, 0.0, 0.0, 0.0, 0.0, 0.0, 0.0, 0.0, 0.0, 0.0, 0.0, 0.0, 0.0, 0.0, 0.0, 0.0, 0.0, 0.0, 0.0, 0.0, 0.0, 0.0, 0.0, 0.0, 0.0, 0.0, 0.0, 0.0, 0.0, 0.0, 0.0, 0.0, 0.0, 0.0, 0.0, 0.0, 0.0, 0.0, 0.0, 0.0, 0.0, 0.0, 0.0, 0.0, 0.0, 0.0, 0.0, 0.0, 0.0, 0.0, 0.0, 0.0, 0.0, 0.0, 0.0, 0.0, 0.0, 0.0, 0.0, 0.0, 0.0, 0.0, 0.0, 0.0, 0.0, 0.0, 0.0, 0.0, 0.0, 0.0, 0.0, 0.0, 0.0, 0.0, 0.0, 0.0, 0.0, 0.0, 0.0, 0.0, 0.0, 0.0, 0.0, 0.0, 0.0, 0.0, 0.0, 0.0, 0.0, 0.0, 0.0, 0.0, 0.0, 0.0, 0.0, 0.0, 0.0, 0.0, 0.0, 0.0, 0.0, 0.0, 0.0, 0.0, 0.0, 0.0, 0.0, 0.0, 0.0, 0.0, 0.0, 0.0, 0.0, 0.0, 0.0, 0.0, 0.0, 0.0, 0.0, 0.0, 0.0, 0.0, 0.0, 0.0, 0.0, 0.0, 0.0, 0.0, 0.0, 0.0, 0.0, 0.0, 0.0, 0.0, 0.0, 0.0, 0.0, 0.0, 0.0, 0.0, 0.0, 0.0, 0.0, 0.0, 0.0, 0.0, 0.0, 0.0, 0.0, 0.0, 0.0, 0.0, 0.0, 0.0, 0.0, 0.0, 0.0, 0.0, 0.0, 0.0, 0.0, 0.0, 0.0, 0.0, 0.0, 0.0, 0.0, 0.0, 0.0, 0.0, 0.0, 0.0, 0.0, 0.0, 0.0, 0.0, 0.0, 0.0, 0.0, 0.0, 0.0, 0.0, 0.0, 0.0, 0.0, 0.0, 0.0, 0.0, 0.0, 0.0, 0.0, 0.0, 0.0, 0.0, 0.0, 0.0, 0.0, 0.0, 0.0, 0.0, 0.0, 0.0, 0.0, 0.0, 0.0, 0.0, 0.0, 0.0, 0.0, 0.0, 0.0, 0.0, 0.0, 0.0, 0.0, 0.0, 0.0, 0.0, 0.0, 0.0, 0.0, 0.0, 0.0, 0.0, 0.0, 0.0, 0.0, 0.0, 0.0, 0.0, 0.0, 0.0, 0.0, 0.0, 0.0, 0.0, 0.0, 0.0, 0.0, 0.0, 0.0, 0.0, 0.0, 0.0, 0.0, 0.0, 0.0, 0.0, 0.0, 0.0, 0.0, 0.0, 0.0, 0.0, 0.0, 0.0, 0.0, 0.0, 0.0, 0.0, 0.0, 0.0, 0.0, 0.0, 0.0, 0.0, 0.0, 0.0, 0.0, 0.0, 0.0, 0.0, 0.0, 0.0, 0.0, 0.0, 0.0, 0.0, 0.0, 0.0, 0.0, 0.0, 0.0, 0.0, 0.0, 0.0, 0.0, 0.0, 0.0, 0.0, 0.0, 0.0, 0.0, 0.0, 0.0, 0.0, 0.0, 0.0, 0.0, 0.0, 0.0, 0.0, 0.0, 0.0, 0.0, 0.0, 0.0, 0.0, 0.0, 0.0, 0.0, 0.0, 0.0, 0.0, 0.0, 0.0, 0.0, 0.0, 0.0, 0.0, 0.0, 0.0, 0.0, 0.0, 0.0, 0.0, 0.0, 0.0, 0.0, 0.0, 0.0, 0.0, 0.0, 0.0, 0.0, 0.0, 0.0, 0.0, 0.0, 0.0, 0.0, 0.0, 0.0, 0.0, 0.0, 0.0, 0.0, 0.0, 0.0, 0.0, 0.0, 0.0, 0.0, 0.0, 0.0, 0.0, 0.0, 0.0, 0.0, 0.0, 0.0, 0.0, 0.0, 0.0, 0.0, 0.0, 0.0, 0.0, 0.0, 0.0, 0.0, 0.0, 0.0, 0.0, 0.0, 0.0, 0.0, 0.0, 0.0, 0.0, 0.0, 0.0, 0.0, 0.0, 0.0, 0.0, 0.0, 0.0, 0.0, 0.0, 0.0, 0.0, 0.0, 0.0, 0.0, 0.0, 0.0, 0.0, 0.0, 0.0, 0.0, 0.0, 0.0, 0.0, 0.0, 0.0, 0.0, 0.0, 0.0, 0.0, 0.0, 0.0, 0.0, 0.0, 0.0, 0.0, 0.0, 0.0, 0.0, 0.0, 0.0, 0.0, 0.0, 0.0, 0.0, 0.0, 0.0, 0.0, 0.0, 0.0, 0.0, 0.0, 0.0, 0.0, 0.0, 0.0, 0.0, 0.0, 0.0, 0.0, 0.0, 0.0, 0.0, 0.0, 0.0, 0.0, 0.0, 0.0, 0.0, 0.0, 0.0, 0.0, 0.0, 0.0, 0.0, 0.0, 0.0, 0.0, 0.0, 0.0, 0.0, 0.0, 0.0, 0.0, 0.0, 0.0, 0.0, 0.0, 0.0, 0.0, 0.0, 0.0, 0.0, 0.0, 0.0, 0.0, 0.0, 0.0, 0.0, 0.0, 0.0, 0.0, 0.0, 0.0, 0.0, 0.0, 0.0, 0.0, 0.0, 0.0, 0.0, 0.0, 0.0, 0.0, 0.0, 0.0, 0.0, 0.0, 0.0, 0.0, 0.0, 0.0, 0.0, 0.0, 0.0, 0.0, 0.0, 0.0, 0.0, 0.0, 0.0, 0.0, 0.0, 0.0, 0.0, 0.0, 0.0, 0.0, 0.0, 0.0, 0.0, 0.0, 0.0, 0.0, 0.0, 0.0, 0.0, 0.0, 0.0, 0.0, 0.0, 0.0, 0.0, 0.0, 0.0, 0.0, 0.0, 0.0, 0.0, 0.0, 0.0, 0.0, 0.0, 0.0, 0.0, 0.0, 0.0, 0.0, 0.0, 0.0, 0.0, 0.0, 0.0, 0.0, 0.0, 0.0, 0.0, 0.0, 0.0, 0.0, 0.0, 0.0, 0.0, 0.0, 0.0, 0.0, 0.0, 0.0, 0.0, 0.0, 0.0, 0.0, 0.0, 0.0, 0.0, 0.0, 0.0, 0.0, 0.0, 0.0, 0.0, 0.0, 0.0, 0.0, 0.0, 0.0, 0.0, 0.0, 0.0, 0.0, 0.0, 0.0, 0.0, 0.0, 0.0, 0.0, 0.0, 0.0, 0.0, 0.0, 0.0, 0.0, 0.0, 0.0, 0.0, 0.0, 0.0, 0.0, 0.0, 0.0, 0.0, 0.0, 0.0, 0.0, 0.0])
me_cube_001.update()

# ---- objects
ob_light = bpy.data.objects.new('Light', light_light)
ob_camera = bpy.data.objects.new('Camera', cam_camera)
ob_cube = bpy.data.objects.new('Cube', me_cube_001)

# ---- transforms, parenting, visibility, modifiers, constraints
ob_light.location = (4.076, 1.005, 5.904)
ob_light.rotation_euler = (0.6503, 0.05522, 1.866)
ob_light.lock_rotations_4d = False
ob_light.empty_display_type = 'ARROWS'
ob_light.color = (0.0, 0.0, 0.0, 0.0)
ob_light.lineart.crease_threshold = 0.0
ob_camera.location = (7.359, -6.926, 4.958)
ob_camera.rotation_euler = (1.109, 0.0, 0.8149)
ob_camera.lock_rotations_4d = False
ob_camera.empty_display_type = 'ARROWS'
ob_camera.color = (0.0, 0.0, 0.0, 0.0)
ob_camera.display_type = 'WIRE'
ob_camera.lineart.crease_threshold = 0.0
ob_cube.location = (-1.038, 1.236, -0.2709)
ob_cube.rotation_euler = (0.0, -0.0, -1.55)

# ---- collection membership
col_collection.objects.link(ob_light)
col_collection.objects.link(ob_camera)
col_collection.objects.link(ob_cube)

# ---- scene / render settings (as saved in the file)
scene.camera = ob_camera
scene.frame_start = 1; scene.frame_end = 250; scene.frame_set(1)
scene.render.engine = 'BLENDER_EEVEE_NEXT'
scene.cycles.sampling_pattern = 'TABULATED_SOBOL'
scene.cycles.use_light_tree = False
scene.view_settings.view_transform = 'Filmic'
bpy.context.view_layer.update()
